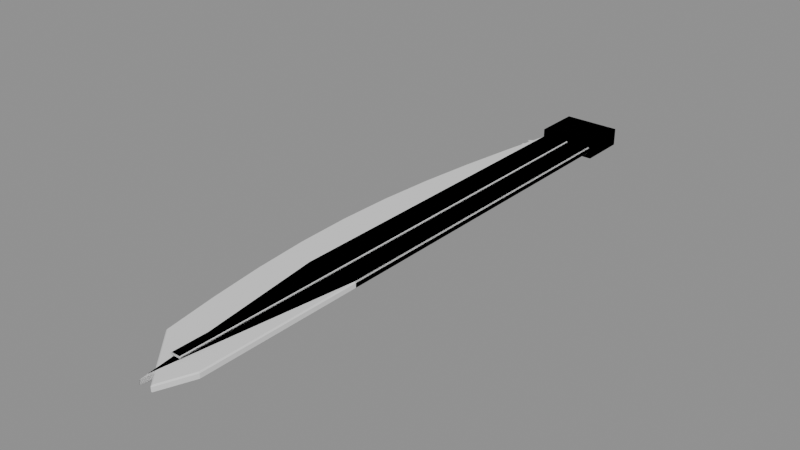 # Source: retract_blade.blend  (saved by Blender 5.2.45; exported with 4.5.12 LTS)
import bpy
from mathutils import Matrix  # noqa: F401  (used for matrix-valued properties, if any)

bpy.ops.wm.read_factory_settings(use_empty=True)
scene = bpy.context.scene
scene.name = 'Scene'

# ---- collections
col_coll_retractblade_straight = bpy.data.collections.new('Coll_RetractBlade_Straight'); scene.collection.children.link(col_coll_retractblade_straight)
col_coll_retractblade_curved = bpy.data.collections.new('Coll_RetractBlade_Curved'); scene.collection.children.link(col_coll_retractblade_curved)
col_coll_retractblade_serrated = bpy.data.collections.new('Coll_RetractBlade_Serrated'); scene.collection.children.link(col_coll_retractblade_serrated)

# ---- materials (node trees are filled in below, after node groups)
mat_mat_metal_chrome_scuffed = bpy.data.materials.new('Mat_Metal_Chrome_Scuffed')
mat_mat_metal_steel_dark = bpy.data.materials.new('Mat_Metal_Steel_Dark')
mat_mat_metal_steel_worn = bpy.data.materials.new('Mat_Metal_Steel_Worn')

# ---- material node trees

# ---- meshes
me_mesh_retractblade_straight = bpy.data.meshes.new('Mesh_RetractBlade_Straight')
me_mesh_retractblade_straight.from_pydata([(0.026, 0.0, 0.008), (0.026, 0.0, -0.008), (0.026, -0.044, 0.008), (0.026, -0.044, -0.008), (-0.026, 0.0, 0.008), (-0.026, 0.0, -0.008), (-0.026, -0.044, 0.008), (-0.026, -0.044, -0.008), (-0.024, -0.001, -0.002), (-0.023, 0.0, -0.002), (-0.023, -0.001, -0.003), (0.023, 0.0, -0.002), (0.024, -0.001, -0.002), (0.023, -0.001, -0.003), (0.024, -0.37, -0.002), (0.023, -0.3699, -0.003), (0.0001322, -0.549, -0.002), (-0.0001322, -0.549, -0.002), (0.0, -0.5424, -0.003), (-0.023, -0.3699, -0.003), (-0.024, -0.37, -0.002), (-0.024, -0.001, 0.002), (-0.023, -0.001, 0.003), (-0.023, 0.0, 0.002), (0.024, -0.001, 0.002), (0.023, 0.0, 0.002), (0.023, -0.001, 0.003), (0.024, -0.37, 0.002), (0.023, -0.3699, 0.003), (-0.0001322, -0.549, 0.002), (0.0001322, -0.549, 0.002), (0.0, -0.5424, 0.003), (-0.024, -0.37, 0.002), (-0.023, -0.3699, 0.003), (-0.004, -0.519, -0.006), (-0.004, -0.52, -0.005), (-0.005, -0.519, -0.005), (-0.004, -0.519, -0.004), (-0.004, -0.051, -0.006), (-0.005, -0.051, -0.005), (-0.004, -0.05, -0.005), (-0.004, -0.051, -0.004), (0.004, -0.519, -0.006), (0.005, -0.519, -0.005), (0.004, -0.52, -0.005), (0.004, -0.519, -0.004), (0.004, -0.051, -0.006), (0.004, -0.05, -0.005), (0.005, -0.051, -0.005), (0.004, -0.051, -0.004), (-0.004, -0.519, 0.004), (-0.004, -0.52, 0.005), (-0.005, -0.519, 0.005), (-0.004, -0.519, 0.006), (-0.004, -0.051, 0.004), (-0.005, -0.051, 0.005), (-0.004, -0.05, 0.005), (-0.004, -0.051, 0.006), (0.004, -0.519, 0.004), (0.005, -0.519, 0.005), (0.004, -0.52, 0.005), (0.004, -0.519, 0.006), (0.004, -0.051, 0.004), (0.004, -0.05, 0.005), (0.005, -0.051, 0.005), (0.004, -0.051, 0.006)], [], [(0, 4, 6, 2), (5, 1, 3, 7), (3, 2, 6, 7), (1, 0, 2, 3), (5, 4, 0, 1), (7, 6, 4, 5), (8, 9, 10), (11, 12, 13), (16, 17, 18), (21, 22, 23), (24, 25, 26), (29, 30, 31), (34, 35, 36), (35, 37, 36), (38, 39, 40), (41, 40, 39), (42, 43, 44), (45, 44, 43), (46, 47, 48), (49, 48, 47), (50, 51, 52), (51, 53, 52), (54, 55, 56), (57, 56, 55), (58, 59, 60), (61, 60, 59), (62, 63, 64), (65, 64, 63), (20, 8, 10, 19), (9, 11, 13, 10), (12, 14, 15, 13), (14, 16, 18, 15), (17, 20, 19, 18), (21, 32, 33, 22), (32, 29, 31, 33), (30, 27, 28, 31), (27, 24, 26, 28), (25, 23, 22, 26), (23, 9, 8, 21), (11, 25, 24, 12), (16, 30, 29, 17), (38, 34, 36, 39), (37, 41, 39, 36), (46, 38, 40, 47), (41, 49, 47, 40), (42, 46, 48, 43), (49, 45, 43, 48), (34, 42, 44, 35), (45, 37, 35, 44), (54, 50, 52, 55), (53, 57, 55, 52), (62, 54, 56, 63), (57, 65, 63, 56), (58, 62, 64, 59), (65, 61, 59, 64), (50, 58, 60, 51), (61, 53, 51, 60), (20, 32, 21, 8), (10, 13, 15, 18, 19), (9, 23, 25, 11), (12, 24, 27, 14), (14, 27, 30, 16), (17, 29, 32, 20), (33, 31, 28, 26, 22), (38, 46, 42, 34), (49, 41, 37, 45), (54, 62, 58, 50), (65, 57, 53, 61)])
me_mesh_retractblade_straight.polygons.foreach_set('material_index', [2, 2, 2, 2, 2, 2, 0, 0, 0, 0, 0, 0, 0, 0, 0, 0, 0, 0, 0, 0, 0, 0, 0, 0, 0, 0, 0, 0, 0, 0, 0, 0, 0, 0, 0, 0, 0, 0, 0, 0, 0, 0, 0, 0, 0, 0, 0, 0, 0, 0, 0, 0, 0, 0, 0, 0, 0, 0, 0, 0, 0, 0, 0, 0, 1, 1, 1, 1])
me_mesh_retractblade_straight.materials.append(mat_mat_metal_chrome_scuffed)
me_mesh_retractblade_straight.materials.append(mat_mat_metal_steel_dark)
me_mesh_retractblade_straight.materials.append(mat_mat_metal_steel_worn)
me_mesh_retractblade_straight.update()
me_mesh_retractblade_curved = bpy.data.meshes.new('Mesh_RetractBlade_Curved')
me_mesh_retractblade_curved.from_pydata([(0.026, 0.0, 0.008), (0.026, 0.0, -0.008), (0.026, -0.044, 0.008), (0.026, -0.044, -0.008), (-0.026, 0.0, 0.008), (-0.026, 0.0, -0.008), (-0.026, -0.044, 0.008), (-0.026, -0.044, -0.008), (-0.024, -0.001, -0.002), (-0.023, 0.0, -0.002), (-0.023, -0.001, -0.003), (0.023, 0.0, -0.002), (0.024, -0.001, -0.002), (0.023, -0.001, -0.003), (0.024, -0.52, -0.002), (0.023, -0.5198, -0.003), (0.01237, -0.5491, -0.002), (0.01133, -0.5493, -0.002), (0.01167, -0.5481, -0.003), (-0.0329, -0.5, -0.002), (-0.03196, -0.4996, -0.003), (-0.04093, -0.45, -0.002), (-0.03994, -0.4499, -0.003), (-0.0473, -0.4, -0.002), (-0.0463, -0.3999, -0.003), (-0.05139, -0.35, -0.002), (-0.05039, -0.3499, -0.003), (-0.0528, -0.3, -0.002), (-0.0518, -0.3, -0.003), (-0.05139, -0.25, -0.002), (-0.05039, -0.2501, -0.003), (-0.0473, -0.2, -0.002), (-0.0463, -0.2001, -0.003), (-0.04093, -0.15, -0.002), (-0.03994, -0.1501, -0.003), (-0.0329, -0.1, -0.002), (-0.03191, -0.1002, -0.003), (-0.023, -0.05009, -0.003), (-0.024, -0.05, -0.002), (-0.024, -0.001, 0.002), (-0.023, -0.001, 0.003), (-0.023, 0.0, 0.002), (0.024, -0.001, 0.002), (0.023, 0.0, 0.002), (0.023, -0.001, 0.003), (0.024, -0.52, 0.002), (0.023, -0.5198, 0.003), (0.01133, -0.5493, 0.002), (0.01237, -0.5491, 0.002), (0.01167, -0.5481, 0.003), (-0.0329, -0.5, 0.002), (-0.03196, -0.4996, 0.003), (-0.04093, -0.45, 0.002), (-0.03994, -0.4499, 0.003), (-0.0473, -0.4, 0.002), (-0.0463, -0.3999, 0.003), (-0.05139, -0.35, 0.002), (-0.05039, -0.3499, 0.003), (-0.0528, -0.3, 0.002), (-0.0518, -0.3, 0.003), (-0.05139, -0.25, 0.002), (-0.05039, -0.2501, 0.003), (-0.0473, -0.2, 0.002), (-0.0463, -0.2001, 0.003), (-0.04093, -0.15, 0.002), (-0.03994, -0.1501, 0.003), (-0.0329, -0.1, 0.002), (-0.03191, -0.1002, 0.003), (-0.024, -0.05, 0.002), (-0.023, -0.05009, 0.003), (-0.004, -0.509, -0.006), (-0.004, -0.51, -0.005), (-0.005, -0.509, -0.005), (-0.004, -0.509, -0.004), (-0.004, -0.051, -0.006), (-0.005, -0.051, -0.005), (-0.004, -0.05, -0.005), (-0.004, -0.051, -0.004), (0.004, -0.509, -0.006), (0.005, -0.509, -0.005), (0.004, -0.51, -0.005), (0.004, -0.509, -0.004), (0.004, -0.051, -0.006), (0.004, -0.05, -0.005), (0.005, -0.051, -0.005), (0.004, -0.051, -0.004), (-0.004, -0.509, 0.004), (-0.004, -0.51, 0.005), (-0.005, -0.509, 0.005), (-0.004, -0.509, 0.006), (-0.004, -0.051, 0.004), (-0.005, -0.051, 0.005), (-0.004, -0.05, 0.005), (-0.004, -0.051, 0.006), (0.004, -0.509, 0.004), (0.005, -0.509, 0.005), (0.004, -0.51, 0.005), (0.004, -0.509, 0.006), (0.004, -0.051, 0.004), (0.004, -0.05, 0.005), (0.005, -0.051, 0.005), (0.004, -0.051, 0.006)], [], [(5, 4, 0, 1), (0, 4, 6, 2), (5, 1, 3, 7), (3, 2, 6, 7), (1, 0, 2, 3), (7, 6, 4, 5), (8, 9, 10), (11, 12, 13), (16, 17, 18), (39, 40, 41), (42, 43, 44), (47, 48, 49), (70, 71, 72), (71, 73, 72), (74, 75, 76), (77, 76, 75), (78, 79, 80), (81, 80, 79), (82, 83, 84), (85, 84, 83), (86, 87, 88), (87, 89, 88), (90, 91, 92), (93, 92, 91), (94, 95, 96), (97, 96, 95), (98, 99, 100), (101, 100, 99), (38, 8, 10, 37), (9, 11, 13, 10), (12, 14, 15, 13), (14, 16, 18, 15), (17, 19, 20, 18), (19, 21, 22, 20), (21, 23, 24, 22), (23, 25, 26, 24), (25, 27, 28, 26), (27, 29, 30, 28), (29, 31, 32, 30), (31, 33, 34, 32), (33, 35, 36, 34), (35, 38, 37, 36), (39, 68, 69, 40), (68, 66, 67, 69), (66, 64, 65, 67), (64, 62, 63, 65), (62, 60, 61, 63), (60, 58, 59, 61), (58, 56, 57, 59), (56, 54, 55, 57), (54, 52, 53, 55), (52, 50, 51, 53), (50, 47, 49, 51), (48, 45, 46, 49), (45, 42, 44, 46), (43, 41, 40, 44), (41, 9, 8, 39), (11, 43, 42, 12), (16, 48, 47, 17), (74, 70, 72, 75), (73, 77, 75, 72), (82, 74, 76, 83), (77, 85, 83, 76), (78, 82, 84, 79), (85, 81, 79, 84), (70, 78, 80, 71), (81, 73, 71, 80), (90, 86, 88, 91), (89, 93, 91, 88), (98, 90, 92, 99), (93, 101, 99, 92), (94, 98, 100, 95), (101, 97, 95, 100), (86, 94, 96, 87), (97, 89, 87, 96), (38, 68, 39, 8), (10, 13, 15, 18, 20, 22, 24, 26, 28, 30, 32, 34, 36, 37), (9, 41, 43, 11), (12, 42, 45, 14), (14, 45, 48, 16), (17, 47, 50, 19), (19, 50, 52, 21), (21, 52, 54, 23), (23, 54, 56, 25), (25, 56, 58, 27), (27, 58, 60, 29), (29, 60, 62, 31), (31, 62, 64, 33), (33, 64, 66, 35), (35, 66, 68, 38), (69, 67, 65, 63, 61, 59, 57, 55, 53, 51, 49, 46, 44, 40), (74, 82, 78, 70), (85, 77, 73, 81), (90, 98, 94, 86), (101, 93, 89, 97)])
me_mesh_retractblade_curved.polygons.foreach_set('material_index', [2, 2, 2, 2, 2, 2, 0, 0, 0, 0, 0, 0, 0, 0, 0, 0, 0, 0, 0, 0, 0, 0, 0, 0, 0, 0, 0, 0, 0, 0, 0, 0, 0, 0, 0, 0, 0, 0, 0, 0, 0, 0, 0, 0, 0, 0, 0, 0, 0, 0, 0, 0, 0, 0, 0, 0, 0, 0, 0, 0, 0, 0, 0, 0, 0, 0, 0, 0, 0, 0, 0, 0, 0, 0, 0, 0, 0, 0, 0, 0, 0, 0, 0, 0, 0, 0, 0, 0, 0, 0, 0, 1, 1, 1, 1])
me_mesh_retractblade_curved.materials.append(mat_mat_metal_chrome_scuffed)
me_mesh_retractblade_curved.materials.append(mat_mat_metal_steel_dark)
me_mesh_retractblade_curved.materials.append(mat_mat_metal_steel_worn)
me_mesh_retractblade_curved.update()
me_mesh_retractblade_serrated = bpy.data.meshes.new('Mesh_RetractBlade_Serrated')
me_mesh_retractblade_serrated.from_pydata([(0.026, 0.0, 0.008), (0.026, 0.0, -0.008), (0.026, -0.044, 0.008), (0.026, -0.044, -0.008), (-0.026, 0.0, 0.008), (-0.026, 0.0, -0.008), (-0.026, -0.044, 0.008), (-0.026, -0.044, -0.008), (-0.0225, -0.06, -0.0025), (-0.03, -0.065, -0.0025), (-0.0225, -0.07, -0.0025), (-0.0225, -0.06, 0.0025), (-0.03, -0.065, 0.0025), (-0.0225, -0.07, 0.0025), (-0.03, -0.075, -0.0025), (-0.0225, -0.08, -0.0025), (-0.03, -0.075, 0.0025), (-0.0225, -0.08, 0.0025), (-0.03, -0.085, -0.0025), (-0.0225, -0.09, -0.0025), (-0.03, -0.085, 0.0025), (-0.0225, -0.09, 0.0025), (-0.03, -0.095, -0.0025), (-0.0225, -0.1, -0.0025), (-0.03, -0.095, 0.0025), (-0.0225, -0.1, 0.0025), (-0.03, -0.105, -0.0025), (-0.0225, -0.11, -0.0025), (-0.03, -0.105, 0.0025), (-0.0225, -0.11, 0.0025), (-0.03, -0.115, -0.0025), (-0.0225, -0.12, -0.0025), (-0.03, -0.115, 0.0025), (-0.0225, -0.12, 0.0025), (-0.03, -0.125, -0.0025), (-0.0225, -0.13, -0.0025), (-0.03, -0.125, 0.0025), (-0.0225, -0.13, 0.0025), (-0.03, -0.135, -0.0025), (-0.0225, -0.14, -0.0025), (-0.03, -0.135, 0.0025), (-0.0225, -0.14, 0.0025), (-0.03, -0.145, -0.0025), (-0.0225, -0.15, -0.0025), (-0.03, -0.145, 0.0025), (-0.0225, -0.15, 0.0025), (-0.03, -0.155, -0.0025), (-0.0225, -0.16, -0.0025), (-0.03, -0.155, 0.0025), (-0.0225, -0.16, 0.0025), (-0.03, -0.165, -0.0025), (-0.0225, -0.17, -0.0025), (-0.03, -0.165, 0.0025), (-0.0225, -0.17, 0.0025), (-0.03, -0.175, -0.0025), (-0.0225, -0.18, -0.0025), (-0.03, -0.175, 0.0025), (-0.0225, -0.18, 0.0025), (-0.03, -0.185, -0.0025), (-0.0225, -0.19, -0.0025), (-0.03, -0.185, 0.0025), (-0.0225, -0.19, 0.0025), (-0.03, -0.195, -0.0025), (-0.0225, -0.2, -0.0025), (-0.03, -0.195, 0.0025), (-0.0225, -0.2, 0.0025), (-0.03, -0.205, -0.0025), (-0.0225, -0.21, -0.0025), (-0.03, -0.205, 0.0025), (-0.0225, -0.21, 0.0025), (-0.03, -0.215, -0.0025), (-0.0225, -0.22, -0.0025), (-0.03, -0.215, 0.0025), (-0.0225, -0.22, 0.0025), (-0.03, -0.225, -0.0025), (-0.0225, -0.23, -0.0025), (-0.03, -0.225, 0.0025), (-0.0225, -0.23, 0.0025), (-0.03, -0.235, -0.0025), (-0.0225, -0.24, -0.0025), (-0.03, -0.235, 0.0025), (-0.0225, -0.24, 0.0025), (-0.03, -0.245, -0.0025), (-0.0225, -0.25, -0.0025), (-0.03, -0.245, 0.0025), (-0.0225, -0.25, 0.0025), (-0.03, -0.255, -0.0025), (-0.0225, -0.26, -0.0025), (-0.03, -0.255, 0.0025), (-0.0225, -0.26, 0.0025), (-0.03, -0.265, -0.0025), (-0.0225, -0.27, -0.0025), (-0.03, -0.265, 0.0025), (-0.0225, -0.27, 0.0025), (-0.03, -0.275, -0.0025), (-0.0225, -0.28, -0.0025), (-0.03, -0.275, 0.0025), (-0.0225, -0.28, 0.0025), (-0.03, -0.285, -0.0025), (-0.0225, -0.29, -0.0025), (-0.03, -0.285, 0.0025), (-0.0225, -0.29, 0.0025), (-0.03, -0.295, -0.0025), (-0.0225, -0.3, -0.0025), (-0.03, -0.295, 0.0025), (-0.0225, -0.3, 0.0025), (-0.03, -0.305, -0.0025), (-0.0225, -0.31, -0.0025), (-0.03, -0.305, 0.0025), (-0.0225, -0.31, 0.0025), (-0.03, -0.315, -0.0025), (-0.0225, -0.32, -0.0025), (-0.03, -0.315, 0.0025), (-0.0225, -0.32, 0.0025), (-0.024, -0.001, -0.002), (-0.023, 0.0, -0.002), (-0.023, -0.001, -0.003), (0.023, 0.0, -0.002), (0.024, -0.001, -0.002), (0.023, -0.001, -0.003), (0.024, -0.37, -0.002), (0.023, -0.3699, -0.003), (0.0001322, -0.549, -0.002), (-0.0001322, -0.549, -0.002), (0.0, -0.5424, -0.003), (-0.023, -0.3699, -0.003), (-0.024, -0.37, -0.002), (-0.024, -0.001, 0.002), (-0.023, -0.001, 0.003), (-0.023, 0.0, 0.002), (0.024, -0.001, 0.002), (0.023, 0.0, 0.002), (0.023, -0.001, 0.003), (0.024, -0.37, 0.002), (0.023, -0.3699, 0.003), (-0.0001322, -0.549, 0.002), (0.0001322, -0.549, 0.002), (0.0, -0.5424, 0.003), (-0.024, -0.37, 0.002), (-0.023, -0.3699, 0.003), (-0.004, -0.519, -0.006), (-0.004, -0.52, -0.005), (-0.005, -0.519, -0.005), (-0.004, -0.519, -0.004), (-0.004, -0.051, -0.006), (-0.005, -0.051, -0.005), (-0.004, -0.05, -0.005), (-0.004, -0.051, -0.004), (0.004, -0.519, -0.006), (0.005, -0.519, -0.005), (0.004, -0.52, -0.005), (0.004, -0.519, -0.004), (0.004, -0.051, -0.006), (0.004, -0.05, -0.005), (0.005, -0.051, -0.005), (0.004, -0.051, -0.004), (-0.004, -0.519, 0.004), (-0.004, -0.52, 0.005), (-0.005, -0.519, 0.005), (-0.004, -0.519, 0.006), (-0.004, -0.051, 0.004), (-0.005, -0.051, 0.005), (-0.004, -0.05, 0.005), (-0.004, -0.051, 0.006), (0.004, -0.519, 0.004), (0.005, -0.519, 0.005), (0.004, -0.52, 0.005), (0.004, -0.519, 0.006), (0.004, -0.051, 0.004), (0.004, -0.05, 0.005), (0.005, -0.051, 0.005), (0.004, -0.051, 0.006)], [], [(0, 4, 6, 2), (5, 1, 3, 7), (3, 2, 6, 7), (1, 0, 2, 3), (5, 4, 0, 1), (7, 6, 4, 5), (8, 10, 9), (13, 11, 12), (8, 9, 12, 11), (9, 10, 13, 12), (10, 8, 11, 13), (10, 15, 14), (17, 13, 16), (10, 14, 16, 13), (14, 15, 17, 16), (15, 10, 13, 17), (15, 19, 18), (21, 17, 20), (15, 18, 20, 17), (18, 19, 21, 20), (19, 15, 17, 21), (19, 23, 22), (25, 21, 24), (19, 22, 24, 21), (22, 23, 25, 24), (23, 19, 21, 25), (23, 27, 26), (29, 25, 28), (23, 26, 28, 25), (26, 27, 29, 28), (27, 23, 25, 29), (27, 31, 30), (33, 29, 32), (27, 30, 32, 29), (30, 31, 33, 32), (31, 27, 29, 33), (31, 35, 34), (37, 33, 36), (31, 34, 36, 33), (34, 35, 37, 36), (35, 31, 33, 37), (35, 39, 38), (41, 37, 40), (35, 38, 40, 37), (38, 39, 41, 40), (39, 35, 37, 41), (39, 43, 42), (45, 41, 44), (39, 42, 44, 41), (42, 43, 45, 44), (43, 39, 41, 45), (43, 47, 46), (49, 45, 48), (43, 46, 48, 45), (46, 47, 49, 48), (47, 43, 45, 49), (47, 51, 50), (53, 49, 52), (47, 50, 52, 49), (50, 51, 53, 52), (51, 47, 49, 53), (51, 55, 54), (57, 53, 56), (51, 54, 56, 53), (54, 55, 57, 56), (55, 51, 53, 57), (55, 59, 58), (61, 57, 60), (55, 58, 60, 57), (58, 59, 61, 60), (59, 55, 57, 61), (59, 63, 62), (65, 61, 64), (59, 62, 64, 61), (62, 63, 65, 64), (63, 59, 61, 65), (63, 67, 66), (69, 65, 68), (63, 66, 68, 65), (66, 67, 69, 68), (67, 63, 65, 69), (67, 71, 70), (73, 69, 72), (67, 70, 72, 69), (70, 71, 73, 72), (71, 67, 69, 73), (71, 75, 74), (77, 73, 76), (71, 74, 76, 73), (74, 75, 77, 76), (75, 71, 73, 77), (75, 79, 78), (81, 77, 80), (75, 78, 80, 77), (78, 79, 81, 80), (79, 75, 77, 81), (79, 83, 82), (85, 81, 84), (79, 82, 84, 81), (82, 83, 85, 84), (83, 79, 81, 85), (83, 87, 86), (89, 85, 88), (83, 86, 88, 85), (86, 87, 89, 88), (87, 83, 85, 89), (87, 91, 90), (93, 89, 92), (87, 90, 92, 89), (90, 91, 93, 92), (91, 87, 89, 93), (91, 95, 94), (97, 93, 96), (91, 94, 96, 93), (94, 95, 97, 96), (95, 91, 93, 97), (95, 99, 98), (101, 97, 100), (95, 98, 100, 97), (98, 99, 101, 100), (99, 95, 97, 101), (99, 103, 102), (105, 101, 104), (99, 102, 104, 101), (102, 103, 105, 104), (103, 99, 101, 105), (103, 107, 106), (109, 105, 108), (103, 106, 108, 105), (106, 107, 109, 108), (107, 103, 105, 109), (107, 111, 110), (113, 109, 112), (107, 110, 112, 109), (110, 111, 113, 112), (111, 107, 109, 113), (114, 115, 116), (117, 118, 119), (122, 123, 124), (127, 128, 129), (130, 131, 132), (135, 136, 137), (140, 141, 142), (141, 143, 142), (144, 145, 146), (147, 146, 145), (148, 149, 150), (151, 150, 149), (152, 153, 154), (155, 154, 153), (156, 157, 158), (157, 159, 158), (160, 161, 162), (163, 162, 161), (164, 165, 166), (167, 166, 165), (168, 169, 170), (171, 170, 169), (126, 114, 116, 125), (115, 117, 119, 116), (118, 120, 121, 119), (120, 122, 124, 121), (123, 126, 125, 124), (127, 138, 139, 128), (138, 135, 137, 139), (136, 133, 134, 137), (133, 130, 132, 134), (131, 129, 128, 132), (129, 115, 114, 127), (117, 131, 130, 118), (122, 136, 135, 123), (144, 140, 142, 145), (143, 147, 145, 142), (152, 144, 146, 153), (147, 155, 153, 146), (148, 152, 154, 149), (155, 151, 149, 154), (140, 148, 150, 141), (151, 143, 141, 150), (160, 156, 158, 161), (159, 163, 161, 158), (168, 160, 162, 169), (163, 171, 169, 162), (164, 168, 170, 165), (171, 167, 165, 170), (156, 164, 166, 157), (167, 159, 157, 166), (126, 138, 127, 114), (116, 119, 121, 124, 125), (115, 129, 131, 117), (118, 130, 133, 120), (120, 133, 136, 122), (123, 135, 138, 126), (139, 137, 134, 132, 128), (144, 152, 148, 140), (155, 147, 143, 151), (160, 168, 164, 156), (171, 163, 159, 167)])
me_mesh_retractblade_serrated.polygons.foreach_set('material_index', [2, 2, 2, 2, 2, 2, 2, 2, 2, 2, 2, 2, 2, 2, 2, 2, 2, 2, 2, 2, 2, 2, 2, 2, 2, 2, 2, 2, 2, 2, 2, 2, 2, 2, 2, 2, 2, 2, 2, 2, 2, 2, 2, 2, 2, 2, 2, 2, 2, 2, 2, 2, 2, 2, 2, 2, 2, 2, 2, 2, 2, 2, 2, 2, 2, 2, 2, 2, 2, 2, 2, 2, 2, 2, 2, 2, 2, 2, 2, 2, 2, 2, 2, 2, 2, 2, 2, 2, 2, 2, 2, 2, 2, 2, 2, 2, 2, 2, 2, 2, 2, 2, 2, 2, 2, 2, 2, 2, 2, 2, 2, 2, 2, 2, 2, 2, 2, 2, 2, 2, 2, 2, 2, 2, 2, 2, 2, 2, 2, 2, 2, 2, 2, 2, 2, 2, 0, 0, 0, 0, 0, 0, 0, 0, 0, 0, 0, 0, 0, 0, 0, 0, 0, 0, 0, 0, 0, 0, 0, 0, 0, 0, 0, 0, 0, 0, 0, 0, 0, 0, 0, 0, 0, 0, 0, 0, 0, 0, 0, 0, 0, 0, 0, 0, 0, 0, 0, 0, 0, 0, 0, 0, 0, 0, 1, 1, 1, 1])
me_mesh_retractblade_serrated.materials.append(mat_mat_metal_chrome_scuffed)
me_mesh_retractblade_serrated.materials.append(mat_mat_metal_steel_dark)
me_mesh_retractblade_serrated.materials.append(mat_mat_metal_steel_worn)
me_mesh_retractblade_serrated.update()

# ---- objects
ob_mesh_retractblade_straight = bpy.data.objects.new('Mesh_RetractBlade_Straight', me_mesh_retractblade_straight)
ob_mesh_retractblade_curved = bpy.data.objects.new('Mesh_RetractBlade_Curved', me_mesh_retractblade_curved)
ob_mesh_retractblade_serrated = bpy.data.objects.new('Mesh_RetractBlade_Serrated', me_mesh_retractblade_serrated)

# ---- transforms, parenting, visibility, modifiers, constraints
ob_mesh_retractblade_straight.location = (0.0, 0.0, 0.0)
ob_mesh_retractblade_curved.location = (0.0, 0.0, 0.0)
ob_mesh_retractblade_serrated.location = (0.0, 0.0, 0.0)

# ---- collection membership
col_coll_retractblade_straight.objects.link(ob_mesh_retractblade_straight)
col_coll_retractblade_curved.objects.link(ob_mesh_retractblade_curved)
col_coll_retractblade_serrated.objects.link(ob_mesh_retractblade_serrated)

# ---- scene / render settings (as saved in the file)
scene.frame_start = 1; scene.frame_end = 250; scene.frame_set(1)
scene.render.engine = 'BLENDER_EEVEE_NEXT'
scene.render.bake_bias = 0.0
scene.render.bake_samples = 0
scene.render.compositor_device = 'GPU'
scene.eevee.use_volume_custom_range = False
scene.eevee.fast_gi_thickness_near = 0.1
scene.eevee.fast_gi_thickness_far = 0.0
scene.eevee.ray_tracing_options.screen_trace_thickness = 0.1
bpy.context.view_layer.update()

# ---- added for rendering (the .blend has no active camera and no usable light): camera, sun + grey world if the file has none
cam_auto = bpy.data.cameras.new('AutoCamera')
cam_auto.lens = 50.0
cam_auto.sensor_width = 36.0
cam_auto.clip_end = 1000.0
ob_auto_camera = bpy.data.objects.new('AutoCamera', cam_auto)
scene.collection.objects.link(ob_auto_camera)
ob_auto_camera.location = (0.500202, -0.89095, 0.410881)
ob_auto_camera.rotation_euler = (1.09748, -7.21219e-08, 0.694738)
scene.camera = ob_auto_camera
light_auto_sun = bpy.data.lights.new('AutoSun', 'SUN')
light_auto_sun.energy = 3.0
light_auto_sun.angle = 0.0523599
ob_auto_sun = bpy.data.objects.new('AutoSun', light_auto_sun)
scene.collection.objects.link(ob_auto_sun)
ob_auto_sun.rotation_euler = (0.872665, 0.174533, 0.523599)
if scene.world is None:
    world_auto = bpy.data.worlds.new('AutoWorld')
    world_auto.color = (0.3, 0.3, 0.3)
    scene.world = world_auto
bpy.context.view_layer.update()
